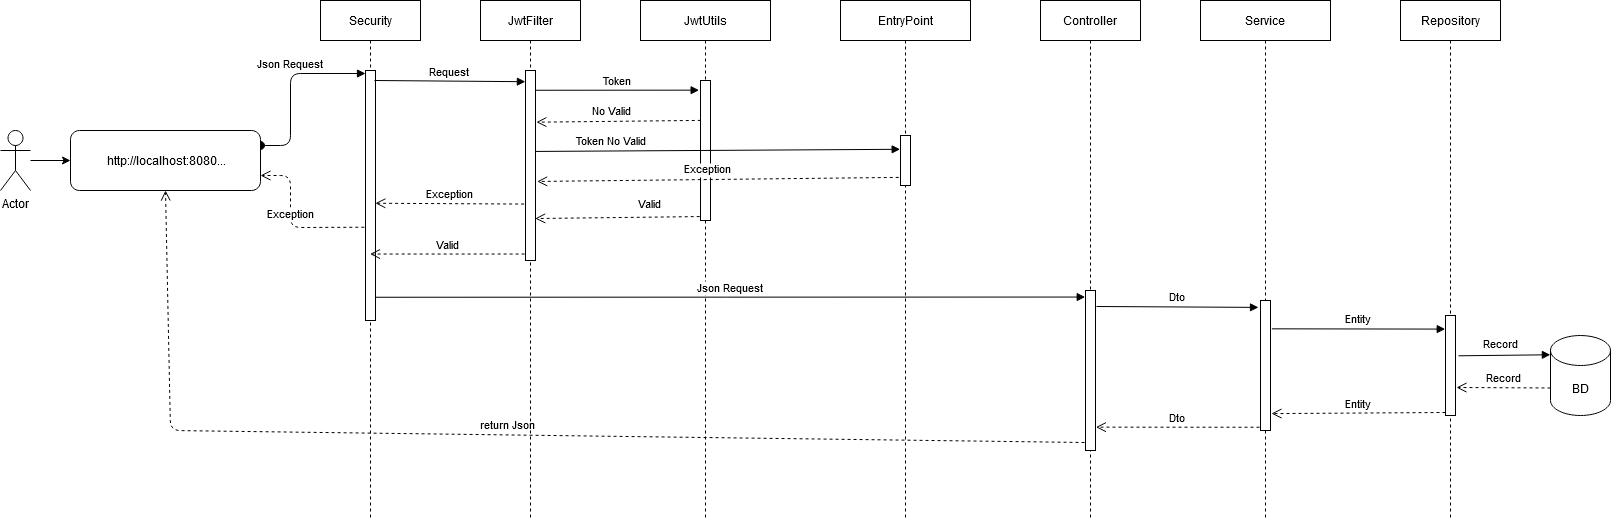

The diagram above was exported from draw.io. Its source (the exported page's mxGraphModel, read from the mxfile embedded in the PNG):
<mxGraphModel dx="1422" dy="735" grid="1" gridSize="10" guides="1" tooltips="1" connect="1" arrows="1" fold="1" page="1" pageScale="1" pageWidth="850" pageHeight="1100" background="#ffffff" math="0" shadow="0">
  <root>
    <mxCell id="0" />
    <mxCell id="1" parent="0" />
    <mxCell id="3nuBFxr9cyL0pnOWT2aG-1" value="Security" style="shape=umlLifeline;perimeter=lifelinePerimeter;container=1;collapsible=0;recursiveResize=0;rounded=0;shadow=0;strokeWidth=1;" parent="1" vertex="1">
      <mxGeometry x="360" y="40" width="100" height="520" as="geometry" />
    </mxCell>
    <mxCell id="3nuBFxr9cyL0pnOWT2aG-2" value="" style="points=[];perimeter=orthogonalPerimeter;rounded=0;shadow=0;strokeWidth=1;" parent="3nuBFxr9cyL0pnOWT2aG-1" vertex="1">
      <mxGeometry x="45" y="70" width="10" height="250" as="geometry" />
    </mxCell>
    <mxCell id="3nuBFxr9cyL0pnOWT2aG-5" value="Controller" style="shape=umlLifeline;perimeter=lifelinePerimeter;container=1;collapsible=0;recursiveResize=0;rounded=0;shadow=0;strokeWidth=1;" parent="1" vertex="1">
      <mxGeometry x="1080" y="40" width="100" height="520" as="geometry" />
    </mxCell>
    <mxCell id="3nuBFxr9cyL0pnOWT2aG-6" value="" style="points=[];perimeter=orthogonalPerimeter;rounded=0;shadow=0;strokeWidth=1;" parent="3nuBFxr9cyL0pnOWT2aG-5" vertex="1">
      <mxGeometry x="45" y="290" width="10" height="160" as="geometry" />
    </mxCell>
    <mxCell id="3nuBFxr9cyL0pnOWT2aG-7" value="return Json" style="verticalAlign=bottom;endArrow=open;dashed=1;endSize=8;shadow=0;strokeWidth=1;entryX=0.5;entryY=1;entryDx=0;entryDy=0;exitX=-0.097;exitY=0.95;exitDx=0;exitDy=0;exitPerimeter=0;" parent="1" source="3nuBFxr9cyL0pnOWT2aG-6" target="z_rYNYu25V_1qhD2jswQ-30" edge="1">
      <mxGeometry relative="1" as="geometry">
        <mxPoint x="515" y="196" as="targetPoint" />
        <Array as="points">
          <mxPoint x="210" y="470" />
        </Array>
        <mxPoint x="1070" y="460" as="sourcePoint" />
      </mxGeometry>
    </mxCell>
    <mxCell id="3nuBFxr9cyL0pnOWT2aG-8" value="Request" style="verticalAlign=bottom;endArrow=block;shadow=0;strokeWidth=1;entryX=-0.01;entryY=0.059;entryDx=0;entryDy=0;entryPerimeter=0;exitX=0.895;exitY=0.04;exitDx=0;exitDy=0;exitPerimeter=0;" parent="1" source="3nuBFxr9cyL0pnOWT2aG-2" target="z_rYNYu25V_1qhD2jswQ-61" edge="1">
      <mxGeometry relative="1" as="geometry">
        <mxPoint x="420" y="114" as="sourcePoint" />
        <mxPoint x="560" y="120" as="targetPoint" />
      </mxGeometry>
    </mxCell>
    <mxCell id="z_rYNYu25V_1qhD2jswQ-21" value="" style="edgeStyle=orthogonalEdgeStyle;rounded=0;orthogonalLoop=1;jettySize=auto;html=1;entryX=0;entryY=0.5;entryDx=0;entryDy=0;" parent="1" source="z_rYNYu25V_1qhD2jswQ-1" target="z_rYNYu25V_1qhD2jswQ-30" edge="1">
      <mxGeometry relative="1" as="geometry">
        <mxPoint x="100" y="105" as="targetPoint" />
      </mxGeometry>
    </mxCell>
    <mxCell id="z_rYNYu25V_1qhD2jswQ-1" value="Actor" style="shape=umlActor;verticalLabelPosition=bottom;verticalAlign=top;html=1;outlineConnect=0;" parent="1" vertex="1">
      <mxGeometry x="40" y="170" width="30" height="60" as="geometry" />
    </mxCell>
    <mxCell id="z_rYNYu25V_1qhD2jswQ-17" value="Repository" style="shape=umlLifeline;perimeter=lifelinePerimeter;container=1;collapsible=0;recursiveResize=0;rounded=0;shadow=0;strokeWidth=1;" parent="1" vertex="1">
      <mxGeometry x="1440" y="40" width="100" height="520" as="geometry" />
    </mxCell>
    <mxCell id="z_rYNYu25V_1qhD2jswQ-18" value="" style="points=[];perimeter=orthogonalPerimeter;rounded=0;shadow=0;strokeWidth=1;" parent="z_rYNYu25V_1qhD2jswQ-17" vertex="1">
      <mxGeometry x="45" y="315" width="10" height="100" as="geometry" />
    </mxCell>
    <mxCell id="3nuBFxr9cyL0pnOWT2aG-3" value="Json Request" style="verticalAlign=bottom;startArrow=oval;endArrow=block;startSize=8;shadow=0;strokeWidth=1;exitX=1;exitY=0.25;exitDx=0;exitDy=0;entryX=0;entryY=0.012;entryDx=0;entryDy=0;entryPerimeter=0;" parent="1" source="z_rYNYu25V_1qhD2jswQ-30" target="3nuBFxr9cyL0pnOWT2aG-2" edge="1">
      <mxGeometry x="0.1525" relative="1" as="geometry">
        <mxPoint x="330" y="120" as="sourcePoint" />
        <Array as="points">
          <mxPoint x="330" y="185" />
          <mxPoint x="330" y="113" />
        </Array>
        <mxPoint as="offset" />
      </mxGeometry>
    </mxCell>
    <mxCell id="z_rYNYu25V_1qhD2jswQ-22" value="Token" style="verticalAlign=bottom;endArrow=block;shadow=0;strokeWidth=1;entryX=-0.139;entryY=0.069;entryDx=0;entryDy=0;entryPerimeter=0;exitX=1.038;exitY=0.104;exitDx=0;exitDy=0;exitPerimeter=0;" parent="1" source="z_rYNYu25V_1qhD2jswQ-61" target="z_rYNYu25V_1qhD2jswQ-38" edge="1">
      <mxGeometry relative="1" as="geometry">
        <mxPoint x="950" y="164.03999999999996" as="sourcePoint" />
        <mxPoint x="1418" y="170.05" as="targetPoint" />
        <Array as="points" />
      </mxGeometry>
    </mxCell>
    <mxCell id="z_rYNYu25V_1qhD2jswQ-30" value="&amp;nbsp;http://localhost:8080..." style="rounded=1;whiteSpace=wrap;html=1;" parent="1" vertex="1">
      <mxGeometry x="110" y="170" width="190" height="60" as="geometry" />
    </mxCell>
    <mxCell id="z_rYNYu25V_1qhD2jswQ-33" value="BD" style="shape=cylinder3;whiteSpace=wrap;html=1;boundedLbl=1;backgroundOutline=1;size=15;" parent="1" vertex="1">
      <mxGeometry x="1590" y="375" width="60" height="80" as="geometry" />
    </mxCell>
    <mxCell id="z_rYNYu25V_1qhD2jswQ-34" value="" style="verticalAlign=bottom;endArrow=block;shadow=0;strokeWidth=1;entryX=-0.002;entryY=0.241;entryDx=0;entryDy=0;entryPerimeter=0;exitX=1.3;exitY=0.403;exitDx=0;exitDy=0;exitPerimeter=0;" parent="1" source="z_rYNYu25V_1qhD2jswQ-18" target="z_rYNYu25V_1qhD2jswQ-33" edge="1">
      <mxGeometry relative="1" as="geometry">
        <mxPoint x="1545" y="195" as="sourcePoint" />
        <mxPoint x="1660" y="179.78000000000006" as="targetPoint" />
        <Array as="points" />
      </mxGeometry>
    </mxCell>
    <mxCell id="z_rYNYu25V_1qhD2jswQ-51" value="Record" style="edgeLabel;html=1;align=center;verticalAlign=middle;resizable=0;points=[];" parent="z_rYNYu25V_1qhD2jswQ-34" vertex="1" connectable="0">
      <mxGeometry x="0.4734" y="2" relative="1" as="geometry">
        <mxPoint x="-26" y="-10" as="offset" />
      </mxGeometry>
    </mxCell>
    <mxCell id="z_rYNYu25V_1qhD2jswQ-35" value="Record" style="verticalAlign=bottom;endArrow=open;dashed=1;endSize=8;shadow=0;strokeWidth=1;exitX=0;exitY=0;exitDx=0;exitDy=52.5;exitPerimeter=0;entryX=1.098;entryY=0.72;entryDx=0;entryDy=0;entryPerimeter=0;" parent="1" source="z_rYNYu25V_1qhD2jswQ-33" target="z_rYNYu25V_1qhD2jswQ-18" edge="1">
      <mxGeometry relative="1" as="geometry">
        <mxPoint x="1500" y="400" as="targetPoint" />
        <mxPoint x="1635" y="250" as="sourcePoint" />
      </mxGeometry>
    </mxCell>
    <mxCell id="z_rYNYu25V_1qhD2jswQ-37" value="JwtUtils" style="shape=umlLifeline;perimeter=lifelinePerimeter;container=1;collapsible=0;recursiveResize=0;rounded=0;shadow=0;strokeWidth=1;" parent="1" vertex="1">
      <mxGeometry x="680" y="40" width="130" height="520" as="geometry" />
    </mxCell>
    <mxCell id="z_rYNYu25V_1qhD2jswQ-38" value="" style="points=[];perimeter=orthogonalPerimeter;rounded=0;shadow=0;strokeWidth=1;" parent="z_rYNYu25V_1qhD2jswQ-37" vertex="1">
      <mxGeometry x="60" y="80" width="10" height="140" as="geometry" />
    </mxCell>
    <mxCell id="z_rYNYu25V_1qhD2jswQ-43" value="Valid" style="verticalAlign=bottom;endArrow=open;dashed=1;endSize=8;shadow=0;strokeWidth=1;exitX=-0.081;exitY=0.972;exitDx=0;exitDy=0;exitPerimeter=0;entryX=0.967;entryY=0.779;entryDx=0;entryDy=0;entryPerimeter=0;" parent="1" source="z_rYNYu25V_1qhD2jswQ-38" target="z_rYNYu25V_1qhD2jswQ-61" edge="1">
      <mxGeometry x="-0.3875" y="-4" relative="1" as="geometry">
        <mxPoint x="640" y="360" as="targetPoint" />
        <mxPoint x="741.5700000000002" y="283.3399999999999" as="sourcePoint" />
        <mxPoint as="offset" />
      </mxGeometry>
    </mxCell>
    <mxCell id="z_rYNYu25V_1qhD2jswQ-46" value="Service" style="shape=umlLifeline;perimeter=lifelinePerimeter;container=1;collapsible=0;recursiveResize=0;rounded=0;shadow=0;strokeWidth=1;" parent="1" vertex="1">
      <mxGeometry x="1240" y="40" width="130" height="520" as="geometry" />
    </mxCell>
    <mxCell id="z_rYNYu25V_1qhD2jswQ-47" value="" style="points=[];perimeter=orthogonalPerimeter;rounded=0;shadow=0;strokeWidth=1;" parent="z_rYNYu25V_1qhD2jswQ-46" vertex="1">
      <mxGeometry x="60" y="300" width="10" height="130" as="geometry" />
    </mxCell>
    <mxCell id="z_rYNYu25V_1qhD2jswQ-50" value="Entity" style="verticalAlign=bottom;endArrow=block;shadow=0;strokeWidth=1;exitX=1.14;exitY=0.218;exitDx=0;exitDy=0;exitPerimeter=0;entryX=-0.029;entryY=0.136;entryDx=0;entryDy=0;entryPerimeter=0;" parent="1" source="z_rYNYu25V_1qhD2jswQ-47" target="z_rYNYu25V_1qhD2jswQ-18" edge="1">
      <mxGeometry relative="1" as="geometry">
        <mxPoint x="1625" y="432" as="sourcePoint" />
        <mxPoint x="1480" y="349" as="targetPoint" />
        <Array as="points" />
      </mxGeometry>
    </mxCell>
    <mxCell id="z_rYNYu25V_1qhD2jswQ-54" value="Entity" style="verticalAlign=bottom;endArrow=open;dashed=1;endSize=8;shadow=0;strokeWidth=1;entryX=1.1;entryY=0.87;entryDx=0;entryDy=0;entryPerimeter=0;exitX=0;exitY=0.97;exitDx=0;exitDy=0;exitPerimeter=0;" parent="1" source="z_rYNYu25V_1qhD2jswQ-18" target="z_rYNYu25V_1qhD2jswQ-47" edge="1">
      <mxGeometry relative="1" as="geometry">
        <mxPoint x="1475" y="490" as="targetPoint" />
        <mxPoint x="1625" y="623.5" as="sourcePoint" />
      </mxGeometry>
    </mxCell>
    <mxCell id="z_rYNYu25V_1qhD2jswQ-55" value="Dto" style="verticalAlign=bottom;endArrow=open;dashed=1;endSize=8;exitX=-0.1;exitY=0.975;shadow=0;strokeWidth=1;exitDx=0;exitDy=0;exitPerimeter=0;entryX=1.038;entryY=0.854;entryDx=0;entryDy=0;entryPerimeter=0;" parent="1" source="z_rYNYu25V_1qhD2jswQ-47" target="3nuBFxr9cyL0pnOWT2aG-6" edge="1">
      <mxGeometry relative="1" as="geometry">
        <mxPoint x="950" y="480" as="targetPoint" />
        <mxPoint x="1451" y="493.04999999999995" as="sourcePoint" />
      </mxGeometry>
    </mxCell>
    <mxCell id="z_rYNYu25V_1qhD2jswQ-60" value="JwtFilter" style="shape=umlLifeline;perimeter=lifelinePerimeter;container=1;collapsible=0;recursiveResize=0;rounded=0;shadow=0;strokeWidth=1;" parent="1" vertex="1">
      <mxGeometry x="520" y="40" width="100" height="520" as="geometry" />
    </mxCell>
    <mxCell id="z_rYNYu25V_1qhD2jswQ-61" value="" style="points=[];perimeter=orthogonalPerimeter;rounded=0;shadow=0;strokeWidth=1;" parent="z_rYNYu25V_1qhD2jswQ-60" vertex="1">
      <mxGeometry x="45" y="70" width="10" height="190" as="geometry" />
    </mxCell>
    <mxCell id="ekkeNagNV9wuA22sMSLx-1" value="Exception" style="verticalAlign=bottom;endArrow=open;dashed=1;endSize=8;shadow=0;strokeWidth=1;exitX=-0.139;exitY=0.703;exitDx=0;exitDy=0;exitPerimeter=0;entryX=0.986;entryY=0.531;entryDx=0;entryDy=0;entryPerimeter=0;" parent="1" source="z_rYNYu25V_1qhD2jswQ-61" target="3nuBFxr9cyL0pnOWT2aG-2" edge="1">
      <mxGeometry relative="1" as="geometry">
        <mxPoint x="420" y="240" as="targetPoint" />
        <mxPoint x="560" y="220" as="sourcePoint" />
      </mxGeometry>
    </mxCell>
    <mxCell id="ekkeNagNV9wuA22sMSLx-2" value="EntryPoint" style="shape=umlLifeline;perimeter=lifelinePerimeter;container=1;collapsible=0;recursiveResize=0;rounded=0;shadow=0;strokeWidth=1;" parent="1" vertex="1">
      <mxGeometry x="880" y="40" width="130" height="520" as="geometry" />
    </mxCell>
    <mxCell id="ekkeNagNV9wuA22sMSLx-3" value="" style="points=[];perimeter=orthogonalPerimeter;rounded=0;shadow=0;strokeWidth=1;" parent="ekkeNagNV9wuA22sMSLx-2" vertex="1">
      <mxGeometry x="60" y="135" width="10" height="50" as="geometry" />
    </mxCell>
    <mxCell id="ekkeNagNV9wuA22sMSLx-4" value="Exception" style="verticalAlign=bottom;endArrow=open;dashed=1;endSize=8;shadow=0;strokeWidth=1;exitX=-0.176;exitY=0.838;exitDx=0;exitDy=0;exitPerimeter=0;entryX=1.167;entryY=0.584;entryDx=0;entryDy=0;entryPerimeter=0;" parent="1" source="ekkeNagNV9wuA22sMSLx-3" target="z_rYNYu25V_1qhD2jswQ-61" edge="1">
      <mxGeometry x="0.0555" y="-1" relative="1" as="geometry">
        <mxPoint x="610" y="220" as="targetPoint" />
        <mxPoint x="908.0000000000002" y="190" as="sourcePoint" />
        <mxPoint as="offset" />
      </mxGeometry>
    </mxCell>
    <mxCell id="ekkeNagNV9wuA22sMSLx-6" value="No Valid" style="verticalAlign=bottom;endArrow=open;dashed=1;endSize=8;shadow=0;strokeWidth=1;exitX=0.028;exitY=0.285;exitDx=0;exitDy=0;exitPerimeter=0;entryX=1.086;entryY=0.272;entryDx=0;entryDy=0;entryPerimeter=0;" parent="1" source="z_rYNYu25V_1qhD2jswQ-38" target="z_rYNYu25V_1qhD2jswQ-61" edge="1">
      <mxGeometry x="0.0834" y="-1" relative="1" as="geometry">
        <mxPoint x="600" y="140" as="targetPoint" />
        <mxPoint x="740" y="150" as="sourcePoint" />
        <mxPoint as="offset" />
      </mxGeometry>
    </mxCell>
    <mxCell id="ekkeNagNV9wuA22sMSLx-8" value="Token No Valid" style="verticalAlign=bottom;endArrow=block;shadow=0;strokeWidth=1;exitX=0.99;exitY=0.426;exitDx=0;exitDy=0;exitPerimeter=0;entryX=-0.033;entryY=0.276;entryDx=0;entryDy=0;entryPerimeter=0;" parent="1" source="z_rYNYu25V_1qhD2jswQ-61" target="ekkeNagNV9wuA22sMSLx-3" edge="1">
      <mxGeometry x="-0.5841" relative="1" as="geometry">
        <mxPoint x="580" y="170" as="sourcePoint" />
        <mxPoint x="734" y="170" as="targetPoint" />
        <Array as="points" />
        <mxPoint as="offset" />
      </mxGeometry>
    </mxCell>
    <mxCell id="ekkeNagNV9wuA22sMSLx-9" value="Valid" style="verticalAlign=bottom;endArrow=open;dashed=1;endSize=8;shadow=0;strokeWidth=1;exitX=-0.086;exitY=0.966;exitDx=0;exitDy=0;exitPerimeter=0;" parent="1" source="z_rYNYu25V_1qhD2jswQ-61" target="3nuBFxr9cyL0pnOWT2aG-1" edge="1">
      <mxGeometry relative="1" as="geometry">
        <mxPoint x="400.00000000000017" y="260.1100000000001" as="targetPoint" />
        <mxPoint x="562.3799999999999" y="260" as="sourcePoint" />
        <mxPoint as="offset" />
      </mxGeometry>
    </mxCell>
    <mxCell id="ekkeNagNV9wuA22sMSLx-10" value="Exception" style="verticalAlign=bottom;endArrow=open;dashed=1;endSize=8;shadow=0;strokeWidth=1;entryX=1;entryY=0.75;entryDx=0;entryDy=0;exitX=-0.12;exitY=0.627;exitDx=0;exitDy=0;exitPerimeter=0;" parent="1" source="3nuBFxr9cyL0pnOWT2aG-2" target="z_rYNYu25V_1qhD2jswQ-30" edge="1">
      <mxGeometry relative="1" as="geometry">
        <mxPoint x="300" y="231" as="targetPoint" />
        <mxPoint x="350" y="300" as="sourcePoint" />
        <Array as="points">
          <mxPoint x="330" y="267" />
          <mxPoint x="330" y="215" />
        </Array>
      </mxGeometry>
    </mxCell>
    <mxCell id="ekkeNagNV9wuA22sMSLx-11" value="Json Request" style="verticalAlign=bottom;endArrow=block;shadow=0;strokeWidth=1;exitX=1;exitY=0.907;exitDx=0;exitDy=0;exitPerimeter=0;entryX=-0.029;entryY=0.041;entryDx=0;entryDy=0;entryPerimeter=0;" parent="1" source="3nuBFxr9cyL0pnOWT2aG-2" target="3nuBFxr9cyL0pnOWT2aG-6" edge="1">
      <mxGeometry relative="1" as="geometry">
        <mxPoint x="415.00000000000006" y="310.00000000000006" as="sourcePoint" />
        <mxPoint x="1070" y="320" as="targetPoint" />
      </mxGeometry>
    </mxCell>
    <mxCell id="ekkeNagNV9wuA22sMSLx-12" value="Dto" style="verticalAlign=bottom;endArrow=block;shadow=0;strokeWidth=1;exitX=1.1;exitY=0.1;exitDx=0;exitDy=0;exitPerimeter=0;entryX=-0.2;entryY=0.053;entryDx=0;entryDy=0;entryPerimeter=0;" parent="1" source="3nuBFxr9cyL0pnOWT2aG-6" target="z_rYNYu25V_1qhD2jswQ-47" edge="1">
      <mxGeometry relative="1" as="geometry">
        <mxPoint x="1135" y="329.99999999999994" as="sourcePoint" />
        <mxPoint x="1307" y="424.5700000000001" as="targetPoint" />
        <Array as="points" />
      </mxGeometry>
    </mxCell>
  </root>
</mxGraphModel>